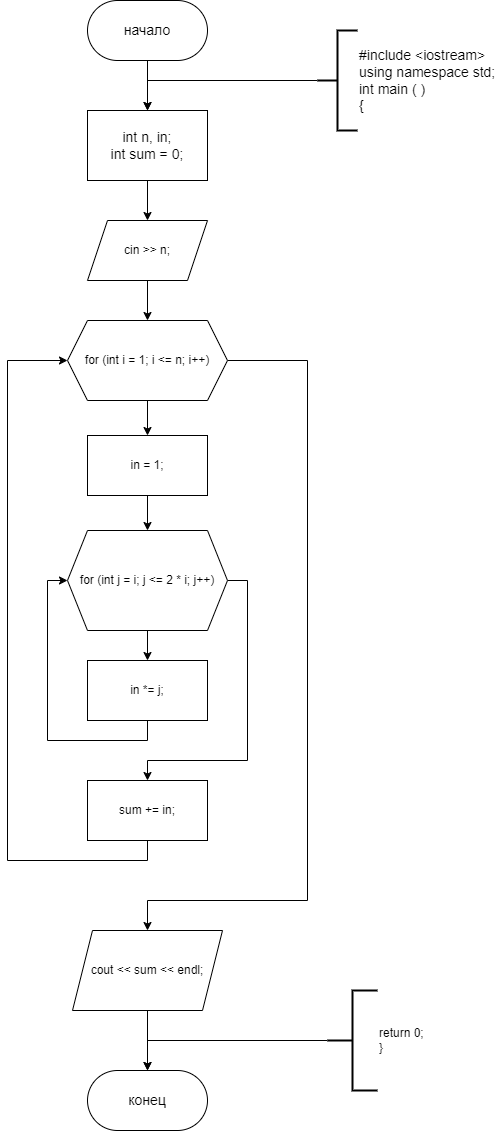

The diagram above was exported from draw.io. Its source (the exported page's mxGraphModel, read from the mxfile embedded in the PNG):
<mxGraphModel dx="1009" dy="669" grid="1" gridSize="10" guides="1" tooltips="1" connect="1" arrows="1" fold="1" page="1" pageScale="1" pageWidth="827" pageHeight="1169" math="0" shadow="0">
  <root>
    <mxCell id="WIyWlLk6GJQsqaUBKTNV-0" />
    <mxCell id="WIyWlLk6GJQsqaUBKTNV-1" parent="WIyWlLk6GJQsqaUBKTNV-0" />
    <mxCell id="T5xkz-jW41MY8QdtCVAD-0" value="" style="edgeStyle=orthogonalEdgeStyle;rounded=0;orthogonalLoop=1;jettySize=auto;html=1;" edge="1" parent="WIyWlLk6GJQsqaUBKTNV-1" source="T5xkz-jW41MY8QdtCVAD-1" target="T5xkz-jW41MY8QdtCVAD-3">
      <mxGeometry relative="1" as="geometry" />
    </mxCell>
    <mxCell id="T5xkz-jW41MY8QdtCVAD-1" value="&lt;font style=&quot;font-size: 14px;&quot;&gt;начало&lt;/font&gt;" style="rounded=1;whiteSpace=wrap;html=1;arcSize=50;" vertex="1" parent="WIyWlLk6GJQsqaUBKTNV-1">
      <mxGeometry x="310" y="90" width="120" height="60" as="geometry" />
    </mxCell>
    <mxCell id="T5xkz-jW41MY8QdtCVAD-7" value="" style="edgeStyle=orthogonalEdgeStyle;rounded=0;orthogonalLoop=1;jettySize=auto;html=1;" edge="1" parent="WIyWlLk6GJQsqaUBKTNV-1" source="T5xkz-jW41MY8QdtCVAD-3" target="T5xkz-jW41MY8QdtCVAD-6">
      <mxGeometry relative="1" as="geometry" />
    </mxCell>
    <mxCell id="T5xkz-jW41MY8QdtCVAD-3" value="&lt;div style=&quot;font-size: 14px;&quot;&gt;&lt;div&gt;int n, in;&lt;/div&gt;&lt;div&gt;int sum = 0;&lt;/div&gt;&lt;/div&gt;" style="rounded=0;whiteSpace=wrap;html=1;" vertex="1" parent="WIyWlLk6GJQsqaUBKTNV-1">
      <mxGeometry x="310" y="200" width="120" height="70" as="geometry" />
    </mxCell>
    <mxCell id="T5xkz-jW41MY8QdtCVAD-4" value="" style="edgeStyle=orthogonalEdgeStyle;rounded=0;orthogonalLoop=1;jettySize=auto;html=1;entryX=0.5;entryY=0;entryDx=0;entryDy=0;" edge="1" parent="WIyWlLk6GJQsqaUBKTNV-1" source="T5xkz-jW41MY8QdtCVAD-5" target="T5xkz-jW41MY8QdtCVAD-3">
      <mxGeometry relative="1" as="geometry">
        <Array as="points">
          <mxPoint x="370" y="170" />
        </Array>
      </mxGeometry>
    </mxCell>
    <mxCell id="T5xkz-jW41MY8QdtCVAD-5" value="&lt;font style=&quot;font-size: 14px;&quot;&gt;#include &amp;lt;iostream&amp;gt;&lt;br style=&quot;border-color: var(--border-color);&quot;&gt;&lt;span style=&quot;border-color: var(--border-color);&quot;&gt;using namespace std;&lt;/span&gt;&lt;br style=&quot;border-color: var(--border-color);&quot;&gt;&lt;span style=&quot;border-color: var(--border-color);&quot;&gt;int main ( )&lt;/span&gt;&lt;br style=&quot;border-color: var(--border-color);&quot;&gt;&lt;span style=&quot;border-color: var(--border-color);&quot;&gt;{&lt;/span&gt;&lt;/font&gt;" style="strokeWidth=2;html=1;shape=mxgraph.flowchart.annotation_2;align=left;labelPosition=right;pointerEvents=1;" vertex="1" parent="WIyWlLk6GJQsqaUBKTNV-1">
      <mxGeometry x="540" y="120" width="40" height="100" as="geometry" />
    </mxCell>
    <mxCell id="T5xkz-jW41MY8QdtCVAD-9" value="" style="edgeStyle=orthogonalEdgeStyle;rounded=0;orthogonalLoop=1;jettySize=auto;html=1;" edge="1" parent="WIyWlLk6GJQsqaUBKTNV-1" source="T5xkz-jW41MY8QdtCVAD-6" target="T5xkz-jW41MY8QdtCVAD-8">
      <mxGeometry relative="1" as="geometry" />
    </mxCell>
    <mxCell id="T5xkz-jW41MY8QdtCVAD-6" value="cin &amp;gt;&amp;gt; n;" style="shape=parallelogram;perimeter=parallelogramPerimeter;whiteSpace=wrap;html=1;fixedSize=1;rounded=0;" vertex="1" parent="WIyWlLk6GJQsqaUBKTNV-1">
      <mxGeometry x="310" y="310" width="120" height="60" as="geometry" />
    </mxCell>
    <mxCell id="T5xkz-jW41MY8QdtCVAD-12" value="" style="edgeStyle=orthogonalEdgeStyle;rounded=0;orthogonalLoop=1;jettySize=auto;html=1;" edge="1" parent="WIyWlLk6GJQsqaUBKTNV-1" source="T5xkz-jW41MY8QdtCVAD-8" target="T5xkz-jW41MY8QdtCVAD-11">
      <mxGeometry relative="1" as="geometry" />
    </mxCell>
    <mxCell id="T5xkz-jW41MY8QdtCVAD-22" style="edgeStyle=orthogonalEdgeStyle;rounded=0;orthogonalLoop=1;jettySize=auto;html=1;exitX=1;exitY=0.5;exitDx=0;exitDy=0;entryX=0.5;entryY=0;entryDx=0;entryDy=0;" edge="1" parent="WIyWlLk6GJQsqaUBKTNV-1" source="T5xkz-jW41MY8QdtCVAD-8" target="T5xkz-jW41MY8QdtCVAD-21">
      <mxGeometry relative="1" as="geometry">
        <Array as="points">
          <mxPoint x="530" y="450" />
          <mxPoint x="530" y="990" />
          <mxPoint x="370" y="990" />
        </Array>
      </mxGeometry>
    </mxCell>
    <mxCell id="T5xkz-jW41MY8QdtCVAD-8" value="for (int i = 1; i &lt;= n; i++)" style="shape=hexagon;perimeter=hexagonPerimeter2;whiteSpace=wrap;html=1;fixedSize=1;rounded=0;" vertex="1" parent="WIyWlLk6GJQsqaUBKTNV-1">
      <mxGeometry x="290" y="410" width="160" height="80" as="geometry" />
    </mxCell>
    <mxCell id="T5xkz-jW41MY8QdtCVAD-14" value="" style="edgeStyle=orthogonalEdgeStyle;rounded=0;orthogonalLoop=1;jettySize=auto;html=1;" edge="1" parent="WIyWlLk6GJQsqaUBKTNV-1" source="T5xkz-jW41MY8QdtCVAD-11" target="T5xkz-jW41MY8QdtCVAD-13">
      <mxGeometry relative="1" as="geometry" />
    </mxCell>
    <mxCell id="T5xkz-jW41MY8QdtCVAD-11" value="in = 1;" style="whiteSpace=wrap;html=1;rounded=0;" vertex="1" parent="WIyWlLk6GJQsqaUBKTNV-1">
      <mxGeometry x="310" y="525" width="120" height="60" as="geometry" />
    </mxCell>
    <mxCell id="T5xkz-jW41MY8QdtCVAD-16" value="" style="edgeStyle=orthogonalEdgeStyle;rounded=0;orthogonalLoop=1;jettySize=auto;html=1;" edge="1" parent="WIyWlLk6GJQsqaUBKTNV-1" source="T5xkz-jW41MY8QdtCVAD-13" target="T5xkz-jW41MY8QdtCVAD-15">
      <mxGeometry relative="1" as="geometry" />
    </mxCell>
    <mxCell id="T5xkz-jW41MY8QdtCVAD-19" style="edgeStyle=orthogonalEdgeStyle;rounded=0;orthogonalLoop=1;jettySize=auto;html=1;exitX=1;exitY=0.5;exitDx=0;exitDy=0;entryX=0.5;entryY=0;entryDx=0;entryDy=0;" edge="1" parent="WIyWlLk6GJQsqaUBKTNV-1" source="T5xkz-jW41MY8QdtCVAD-13" target="T5xkz-jW41MY8QdtCVAD-18">
      <mxGeometry relative="1" as="geometry">
        <Array as="points">
          <mxPoint x="470" y="670" />
          <mxPoint x="470" y="850" />
          <mxPoint x="370" y="850" />
        </Array>
      </mxGeometry>
    </mxCell>
    <mxCell id="T5xkz-jW41MY8QdtCVAD-13" value="for (int j = i; j &amp;lt;= 2 * i; j++)" style="shape=hexagon;perimeter=hexagonPerimeter2;whiteSpace=wrap;html=1;fixedSize=1;rounded=0;" vertex="1" parent="WIyWlLk6GJQsqaUBKTNV-1">
      <mxGeometry x="290" y="620" width="160" height="100" as="geometry" />
    </mxCell>
    <mxCell id="T5xkz-jW41MY8QdtCVAD-17" style="edgeStyle=orthogonalEdgeStyle;rounded=0;orthogonalLoop=1;jettySize=auto;html=1;exitX=0.5;exitY=1;exitDx=0;exitDy=0;entryX=0;entryY=0.5;entryDx=0;entryDy=0;" edge="1" parent="WIyWlLk6GJQsqaUBKTNV-1" source="T5xkz-jW41MY8QdtCVAD-15" target="T5xkz-jW41MY8QdtCVAD-13">
      <mxGeometry relative="1" as="geometry" />
    </mxCell>
    <mxCell id="T5xkz-jW41MY8QdtCVAD-15" value="in *= j;" style="whiteSpace=wrap;html=1;rounded=0;" vertex="1" parent="WIyWlLk6GJQsqaUBKTNV-1">
      <mxGeometry x="310" y="750" width="120" height="60" as="geometry" />
    </mxCell>
    <mxCell id="T5xkz-jW41MY8QdtCVAD-20" style="edgeStyle=orthogonalEdgeStyle;rounded=0;orthogonalLoop=1;jettySize=auto;html=1;exitX=0.5;exitY=1;exitDx=0;exitDy=0;entryX=0;entryY=0.5;entryDx=0;entryDy=0;" edge="1" parent="WIyWlLk6GJQsqaUBKTNV-1" source="T5xkz-jW41MY8QdtCVAD-18" target="T5xkz-jW41MY8QdtCVAD-8">
      <mxGeometry relative="1" as="geometry">
        <Array as="points">
          <mxPoint x="370" y="950" />
          <mxPoint x="230" y="950" />
          <mxPoint x="230" y="450" />
        </Array>
      </mxGeometry>
    </mxCell>
    <mxCell id="T5xkz-jW41MY8QdtCVAD-18" value="sum += in;" style="whiteSpace=wrap;html=1;" vertex="1" parent="WIyWlLk6GJQsqaUBKTNV-1">
      <mxGeometry x="310" y="870" width="120" height="60" as="geometry" />
    </mxCell>
    <mxCell id="T5xkz-jW41MY8QdtCVAD-24" value="" style="edgeStyle=orthogonalEdgeStyle;rounded=0;orthogonalLoop=1;jettySize=auto;html=1;" edge="1" parent="WIyWlLk6GJQsqaUBKTNV-1" source="T5xkz-jW41MY8QdtCVAD-21" target="T5xkz-jW41MY8QdtCVAD-23">
      <mxGeometry relative="1" as="geometry" />
    </mxCell>
    <mxCell id="T5xkz-jW41MY8QdtCVAD-21" value="cout &amp;lt;&amp;lt; sum &amp;lt;&amp;lt; endl;" style="shape=parallelogram;perimeter=parallelogramPerimeter;whiteSpace=wrap;html=1;fixedSize=1;" vertex="1" parent="WIyWlLk6GJQsqaUBKTNV-1">
      <mxGeometry x="295" y="1020" width="150" height="80" as="geometry" />
    </mxCell>
    <mxCell id="T5xkz-jW41MY8QdtCVAD-23" value="&lt;span style=&quot;font-size: 14px;&quot;&gt;конец&lt;/span&gt;" style="rounded=1;whiteSpace=wrap;html=1;arcSize=50;" vertex="1" parent="WIyWlLk6GJQsqaUBKTNV-1">
      <mxGeometry x="310" y="1160" width="120" height="60" as="geometry" />
    </mxCell>
    <mxCell id="T5xkz-jW41MY8QdtCVAD-26" style="edgeStyle=orthogonalEdgeStyle;rounded=0;orthogonalLoop=1;jettySize=auto;html=1;exitX=0;exitY=0.5;exitDx=0;exitDy=0;exitPerimeter=0;entryX=0.5;entryY=0;entryDx=0;entryDy=0;" edge="1" parent="WIyWlLk6GJQsqaUBKTNV-1" source="T5xkz-jW41MY8QdtCVAD-25" target="T5xkz-jW41MY8QdtCVAD-23">
      <mxGeometry relative="1" as="geometry" />
    </mxCell>
    <mxCell id="T5xkz-jW41MY8QdtCVAD-25" value="return 0;&lt;br&gt;}" style="strokeWidth=2;html=1;shape=mxgraph.flowchart.annotation_2;align=left;labelPosition=right;pointerEvents=1;" vertex="1" parent="WIyWlLk6GJQsqaUBKTNV-1">
      <mxGeometry x="550" y="1080" width="50" height="100" as="geometry" />
    </mxCell>
  </root>
</mxGraphModel>